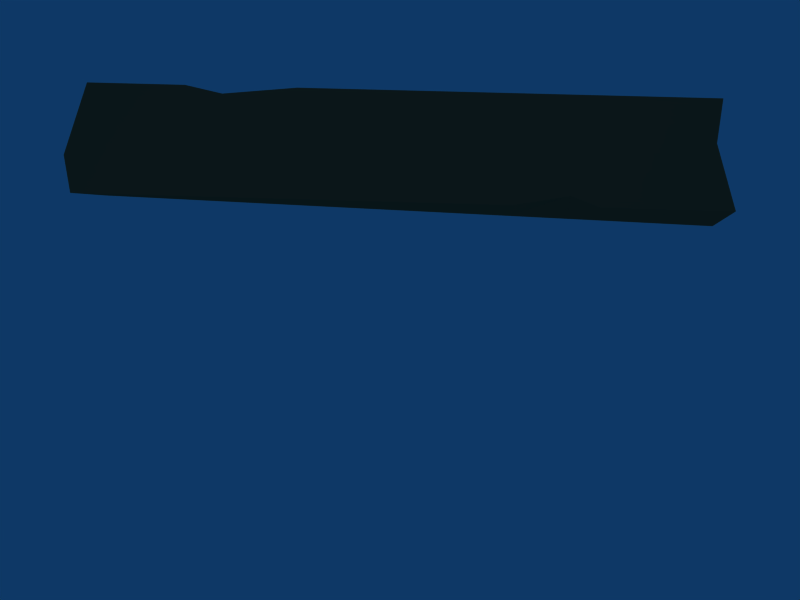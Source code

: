 # Source: cratelabel.blend  (saved by Blender 2.45.0; exported with 4.5.12 LTS)
import bpy
from mathutils import Matrix  # noqa: F401  (used for matrix-valued properties, if any)

bpy.ops.wm.read_factory_settings(use_empty=True)
scene = bpy.context.scene
scene.name = 'Scene'

# ---- collections
col_collection_1 = bpy.data.collections.new('Collection 1'); scene.collection.children.link(col_collection_1)
col_collection_6 = bpy.data.collections.new('Collection 6'); scene.collection.children.link(col_collection_6)
col_collection_10 = bpy.data.collections.new('Collection 10'); scene.collection.children.link(col_collection_10)

# ---- materials (node trees are filled in below, after node groups)
mat_wood = bpy.data.materials.new('wood')
mat_wood.alpha_threshold = 0.0
mat_wood.diffuse_color = (0.5751, 0.3688, 0.2379, 1.0)
mat_wood.roughness = 0.5
mat_wood.specular_intensity = 0.0
mat_wood.line_color = (0.0, 0.0, 0.0, 1.0)
mat_gold_001 = bpy.data.materials.new('Gold.001')
mat_gold_001.alpha_threshold = 0.0
mat_gold_001.diffuse_color = (1.0, 0.8899, 0.0, 1.0)
mat_gold_001.roughness = 0.5
mat_gold_001.specular_intensity = 0.9043
mat_gold_001.line_color = (0.0, 0.0, 0.0, 1.0)

# ---- material node trees

# ---- world
world_world = bpy.data.worlds.new('World'); scene.world = world_world
world_world.color = (0.05656, 0.2208, 0.4)
world_world.use_sun_shadow = False
world_world.sun_shadow_jitter_overblur = 0.0
world_world.cycles.sampling_method = 'MANUAL'
world_world.cycles.sample_map_resolution = 256

# ---- cameras
cam_camera = bpy.data.cameras.new('Camera')
cam_camera.passepartout_alpha = 0.2
cam_camera.clip_end = 100.0
cam_camera.lens = 19.85
cam_camera.ortho_scale = 8.438
cam_camera.show_passepartout = False
cam_camera.show_safe_areas = True
cam_camera.dof.focus_distance = 0.0
cam_camera.dof.aperture_fstop = 128.0

# ---- lights
light_lamp = bpy.data.lights.new('Lamp', 'SPOT')
light_lamp.transmission_factor = 0.0
light_lamp.energy = 88.13
light_lamp.shadow_buffer_clip_start = 0.5
light_lamp.shadow_soft_size = 1.0
light_lamp.shadow_maximum_resolution = 0.006
light_lamp.use_absolute_resolution = True
light_lamp.cycles.use_multiple_importance_sampling = False
light_spot = bpy.data.lights.new('Spot', 'POINT')
light_spot.transmission_factor = 0.0
light_spot.cutoff_distance = 30.0
light_spot.energy = 100.0
light_spot.shadow_buffer_clip_start = 1.001
light_spot.shadow_soft_size = 1.0
light_spot.shadow_maximum_resolution = 0.006
light_spot.use_absolute_resolution = True
light_spot.cycles.use_multiple_importance_sampling = False

# ---- meshes
me_cube_078 = bpy.data.meshes.new('Cube.078')
me_cube_078.from_pydata([(0.8692, 1.87, -0.9833), (1.0, -1.0, -1.0), (-1.0, -1.0, -1.0), (-1.0, 1.87, -0.9371), (0.8523, 1.87, 0.9624), (0.7328, -1.0, 0.9393), (-1.0, -1.0, 0.9393), (-1.0, 1.87, 0.9211), (-0.2523, 1.87, -0.9227), (-0.2, -1.0, -1.0), (0.2188, 1.87, 0.9843), (0.1402, -1.0, 0.9393), (0.8549, 1.87, 0.6608), (0.7742, -1.0, 0.6387), (-1.0, -1.0, 0.6387), (-1.0, 1.87, 0.6331), (0.08744, -1.0, 0.6387), (0.1458, 1.87, 0.6887), (0.8559, 1.87, 0.5457), (0.79, -1.0, 0.524), (-1.0, -1.0, 0.524), (-0.8697, 1.87, 0.5232), (0.06731, -1.0, 0.524), (0.1179, 1.87, 0.5759), (0.8579, 1.87, 0.3164), (0.8215, -1.0, 0.2954), (-1.0, -1.0, 0.2954), (-1.0, 1.87, 0.3041), (0.02722, -1.0, 0.2954), (0.06236, 1.87, 0.3511), (0.6888, 1.87, -0.5024), (0.934, -1.0, -0.5207), (-1.0, -1.0, -0.5207), (-1.0, 1.87, -0.4779), (-0.1159, -1.0, -0.5207), (-0.1359, 1.87, -0.4514), (0.8658, 1.87, -0.589), (0.9458, -1.0, -0.607), (-1.0, -1.0, -0.607), (-1.0, 1.87, -0.5605), (-0.1311, -1.0, -0.607), (-0.1568, 1.87, -0.5362), (0.8636, 1.87, -0.3346), (0.9109, -1.0, -0.3534), (-1.0, -1.0, -0.3534), (-1.0, 1.87, -0.3176), (-0.08658, -1.0, -0.3534), (-0.09524, 1.87, -0.2869)], [], [(8, 0, 1, 9), (9, 2, 3, 8), (4, 10, 11, 5), (10, 7, 6, 11), (12, 4, 5, 13), (14, 6, 7, 15), (11, 16, 13, 5), (6, 14, 16, 11), (17, 10, 4, 12), (15, 7, 10, 17), (18, 12, 13, 19), (20, 14, 15, 21), (16, 22, 19, 13), (14, 20, 22, 16), (23, 17, 12, 18), (21, 15, 17, 23), (24, 18, 19, 25), (26, 20, 21, 27), (22, 28, 25, 19), (20, 26, 28, 22), (29, 23, 18, 24), (27, 21, 23, 29), (0, 36, 37, 1), (36, 30, 31, 37), (2, 38, 39, 3), (38, 32, 33, 39), (34, 40, 37, 31), (40, 9, 1, 37), (32, 38, 40, 34), (38, 2, 9, 40), (36, 0, 8, 41), (41, 35, 30, 36), (3, 39, 41, 8), (39, 33, 35, 41), (30, 42, 43, 31), (42, 24, 25, 43), (32, 44, 45, 33), (44, 26, 27, 45), (28, 46, 43, 25), (46, 34, 31, 43), (26, 44, 46, 28), (44, 32, 34, 46), (35, 47, 42, 30), (47, 29, 24, 42), (33, 45, 47, 35), (45, 27, 29, 47)])
me_cube_078.materials.append(mat_wood)
me_cube_078.use_remesh_preserve_volume = False
me_cube_078.use_remesh_preserve_attributes = False
me_cube_078.use_mirror_vertex_groups = False
me_cube_078.update()
me_circle_005 = bpy.data.meshes.new('Circle.005')
me_circle_005.from_pydata([(-0.9676, 0.2311, -1.016e-07), (-1.131, 0.1634, 1.368e-07), (-1.199, 1.297e-08, -3.4e-07), (-1.131, -0.1634, 1.368e-07), (-0.9676, -0.2311, -1.016e-07), (-0.8042, -0.1634, -1.016e-07), (-0.7365, 1.132e-10, -1.016e-07), (-0.8042, 0.1634, -1.016e-07), (-1.549, 0.2311, -1.454e-07), (-1.712, 0.1634, 9.297e-08), (-1.78, 1.297e-08, -3.839e-07), (-1.712, -0.1634, 9.297e-08), (-1.549, -0.2311, -1.454e-07), (-1.385, -0.1634, -1.454e-07), (-1.318, 1.132e-10, -1.454e-07), (-1.385, 0.1634, -1.454e-07), (-0.9676, 0.2311, -0.8044), (-0.8042, 0.1634, -0.8044), (-1.131, 0.1634, -0.8044), (-1.199, -1.456e-08, -0.8044), (-1.131, -0.1634, -0.8044), (-0.9676, -0.2311, -0.8044), (-0.8042, -0.1634, -0.8044), (-0.7365, -2.742e-08, -0.8044), (-1.549, 0.2311, -0.676), (-1.385, 0.1634, -0.676), (-1.712, 0.1634, -0.676), (-1.78, -1.017e-08, -0.676), (-1.712, -0.1634, -0.676), (-1.549, -0.2311, -0.676), (-1.385, -0.1634, -0.676), (-1.318, -2.303e-08, -0.676), (-1.549, -2.495e-08, -0.676), (-0.9676, -2.587e-08, -0.8044), (0.3645, 0.1634, -0.1634), (0.3645, 1.132e-10, -0.2311), (0.3645, -0.1634, -0.1634), (0.3645, -0.2311, 1.182e-07), (0.3645, -0.1634, 0.1634), (0.3645, 1.297e-08, 0.2311), (0.3645, 0.1634, 0.1634), (0.3645, 0.2311, 5.86e-08), (-1.978, 0.1634, -0.1634), (-1.978, 1.132e-10, -0.2311), (-1.978, -0.1634, -0.1634), (-1.978, -0.2311, -5.866e-08), (-1.978, -0.1634, 0.1634), (-1.978, 1.297e-08, 0.2311), (-1.978, 0.1634, 0.1634), (-1.978, 0.2311, -1.183e-07), (1.584, -0.1634, 1.02e-07), (1.747, -0.2311, 1.355e-07), (1.978, 1.297e-08, 1.748e-07), (1.692, 0.2311, -0.2747), (1.843, 0.1634, -0.3373), (1.906, -1.935e-09, -0.3632), (1.843, -0.1634, -0.3373), (1.692, -0.2311, -0.2747), (1.542, -0.1634, -0.2122), (1.479, -7.533e-09, -0.1863), (1.542, 0.1634, -0.2122), (1.421, 0.1634, -0.3921), (1.373, -1.655e-08, -0.3443), (1.421, -0.1634, -0.3921), (1.537, -0.2311, -0.5077), (1.652, -0.1634, -0.6232), (1.7, -1.951e-08, -0.671), (1.652, 0.1634, -0.6232), (1.537, 0.2311, -0.5077), (1.304, 0.2311, -0.6633), (1.366, 0.1634, -0.8142), (1.392, -3.709e-08, -0.8768), (1.366, -0.1634, -0.8142), (1.304, -0.2311, -0.6633), (1.241, -0.1634, -0.5123), (1.215, -2.557e-08, -0.4498), (1.241, 0.1634, -0.5123), (1.029, 0.1634, -0.5546), (1.029, -3.322e-08, -0.4869), (1.029, -0.1634, -0.5546), (1.029, -0.2311, -0.7179), (1.029, -0.1634, -0.8813), (1.029, -5.2e-08, -0.949), (1.029, 0.1634, -0.8813), (1.029, 0.2311, -0.7179), (0.7544, 0.2311, -0.6633), (0.6919, 0.1634, -0.8142), (0.666, -6.195e-08, -0.8768), (0.6919, -0.1634, -0.8142), (0.7544, -0.2311, -0.6633), (0.8169, -0.1634, -0.5123), (0.8428, -3.833e-08, -0.4498), (0.8169, 0.1634, -0.5123), (0.637, 0.1634, -0.3921), (0.6849, -4.012e-08, -0.3443), (0.637, -0.1634, -0.3921), (0.5215, -0.2311, -0.5077), (0.406, -0.1634, -0.6232), (0.3581, -6.545e-08, -0.671), (0.406, 0.1634, -0.6232), (0.5215, 0.2311, -0.5077), (0.3659, 0.2311, -0.2747), (0.2149, 0.1634, -0.3373), (0.1524, -6.195e-08, -0.3632), (0.2149, -0.1634, -0.3373), (0.3659, -0.2311, -0.2747), (0.5168, -0.1634, -0.2122), (0.5793, -3.833e-08, -0.1863), (0.5168, 0.1634, -0.2122), (0.4746, 0.1634, 1.037e-07), (0.5423, -3.322e-08, 9.88e-08), (0.4746, -0.1634, 1.338e-07), (0.3112, -0.2311, 9.286e-08), (0.1478, -0.1634, 3.689e-08), (0.08017, -5.2e-08, -4.081e-08), (0.1478, 0.1634, 1.11e-08), (0.3112, 0.2311, 1.305e-09), (0.3659, 0.2311, 0.2747), (0.2149, 0.1634, 0.3373), (0.1524, -3.709e-08, 0.3632), (0.2149, -0.1634, 0.3373), (0.3659, -0.2311, 0.2747), (0.5168, -0.1634, 0.2122), (0.5793, -2.557e-08, 0.1863), (0.5168, 0.1634, 0.2122), (0.637, 0.1634, 0.3921), (0.6849, -1.655e-08, 0.3443), (0.637, -0.1634, 0.3921), (0.5215, -0.2311, 0.5077), (0.406, -0.1634, 0.6232), (0.3581, -1.951e-08, 0.671), (0.406, 0.1634, 0.6232), (0.5215, 0.2311, 0.5077), (0.7544, 0.2311, 0.6633), (0.6919, 0.1634, 0.8142), (0.666, -1.935e-09, 0.8768), (0.6919, -0.1634, 0.8142), (0.7544, -0.2311, 0.6633), (0.8169, -0.1634, 0.5123), (0.8428, -7.533e-09, 0.4498), (0.8169, 0.1634, 0.5123), (1.029, 0.1634, 0.5546), (1.029, 1.132e-10, 0.4869), (1.029, -0.1634, 0.5546), (1.029, -0.2311, 0.7179), (1.029, -0.1634, 0.8813), (1.029, 1.297e-08, 0.949), (1.029, 0.1634, 0.8813), (1.029, 0.2311, 0.7179), (1.304, 0.2311, 0.6633), (1.366, 0.1634, 0.8142), (1.392, 2.293e-08, 0.8768), (1.366, -0.1634, 0.8142), (1.304, -0.2311, 0.6633), (1.241, -0.1634, 0.5123), (1.215, 5.222e-09, 0.4498), (1.241, 0.1634, 0.5123), (1.421, 0.1634, 0.3921), (1.373, 7.016e-09, 0.3443), (1.421, -0.1634, 0.3921), (1.537, -0.2311, 0.5077), (1.652, -0.1634, 0.6232), (1.7, 2.642e-08, 0.671), (1.652, 0.1634, 0.6232), (1.537, 0.2311, 0.5077), (1.692, 0.2311, 0.2747), (1.843, 0.1634, 0.3373), (1.906, 2.293e-08, 0.3632), (1.843, -0.1634, 0.3373), (1.692, -0.2311, 0.2747), (1.542, -0.1634, 0.2122), (1.479, 5.222e-09, 0.1863), (1.542, 0.1634, 0.2122), (1.584, 0.1634, 1.224e-08), (1.516, 1.132e-10, 1.637e-09), (1.91, -0.1634, -7.029e-09), (1.91, 0.1634, -3.283e-08), (1.747, 0.2311, 1.662e-08), (-1.549, 0.2311, -0.6346), (-1.385, 0.1634, -0.6346), (-1.712, 0.1634, -0.6346), (-1.78, -8.754e-09, -0.6346), (-1.712, -0.1634, -0.6346), (-1.549, -0.2311, -0.6346), (-1.385, -0.1634, -0.6346), (-1.318, -2.161e-08, -0.6346), (-0.9676, 0.2311, -0.7728), (-0.8042, 0.1634, -0.7728), (-1.131, 0.1634, -0.7728), (-1.199, -1.348e-08, -0.7728), (-1.131, -0.1634, -0.7728), (-0.9676, -0.2311, -0.7728), (-0.8042, -0.1634, -0.7728), (-0.7365, -2.634e-08, -0.7728), (-0.9676, 0.2311, -0.0268), (-0.8042, 0.1634, -0.0268), (-1.131, 0.1634, -0.0268), (-1.199, 1.205e-08, -0.0268), (-1.131, -0.1634, -0.0268), (-0.9676, -0.2311, -0.0268), (-0.8042, -0.1634, -0.0268), (-0.7365, -8.043e-10, -0.0268), (-1.549, 0.2311, -0.02982), (-1.385, 0.1634, -0.02982), (-1.712, 0.1634, -0.02982), (-1.78, 1.195e-08, -0.02982), (-1.712, -0.1634, -0.02982), (-1.549, -0.2311, -0.02982), (-1.385, -0.1634, -0.02982), (-1.318, -9.075e-10, -0.02982), (-1.978, 7.451e-09, -1.192e-07), (-1.978, 5.588e-09, -1.192e-07), (-1.978, 7.451e-09, -1.192e-07), (-1.978, 7.451e-09, -1.228e-07), (-1.978, 7.451e-09, -1.192e-07), (-1.978, 5.588e-09, -1.192e-07), (-1.978, 7.451e-09, -1.192e-07), (-1.978, 7.451e-09, -1.228e-07), (-1.943, 1.132e-10, -0.2311), (-1.943, 0.1634, -0.1634), (-1.943, -0.1634, -0.1634), (-1.943, -0.2311, -5.601e-08), (-1.943, -0.1634, 0.1634), (-1.943, 1.297e-08, 0.2311), (-1.943, 0.1634, 0.1634), (-1.943, 0.2311, -1.156e-07)], [], [(25, 24, 32), (26, 24, 32), (27, 26, 32), (28, 27, 32), (29, 28, 32), (30, 29, 32), (31, 30, 32), (25, 31, 32), (17, 16, 33), (18, 16, 33), (19, 18, 33), (20, 19, 33), (21, 20, 33), (22, 21, 33), (23, 22, 33), (17, 23, 33), (177, 173, 60, 53), (177, 176, 54, 53), (176, 52, 55, 54), (52, 175, 56, 55), (175, 51, 57, 56), (51, 50, 58, 57), (50, 174, 59, 58), (174, 173, 60, 59), (59, 60, 61, 62), (58, 59, 62, 63), (57, 58, 63, 64), (56, 57, 64, 65), (55, 56, 65, 66), (54, 55, 66, 67), (53, 54, 67, 68), (53, 60, 61, 68), (68, 61, 76, 69), (68, 67, 70, 69), (67, 66, 71, 70), (66, 65, 72, 71), (65, 64, 73, 72), (64, 63, 74, 73), (63, 62, 75, 74), (62, 61, 76, 75), (75, 76, 77, 78), (74, 75, 78, 79), (73, 74, 79, 80), (72, 73, 80, 81), (71, 72, 81, 82), (70, 71, 82, 83), (69, 70, 83, 84), (69, 76, 77, 84), (84, 77, 92, 85), (84, 83, 86, 85), (83, 82, 87, 86), (82, 81, 88, 87), (81, 80, 89, 88), (80, 79, 90, 89), (79, 78, 91, 90), (78, 77, 92, 91), (91, 92, 93, 94), (90, 91, 94, 95), (89, 90, 95, 96), (88, 89, 96, 97), (87, 88, 97, 98), (86, 87, 98, 99), (85, 86, 99, 100), (85, 92, 93, 100), (100, 93, 108, 101), (100, 99, 102, 101), (99, 98, 103, 102), (98, 97, 104, 103), (97, 96, 105, 104), (96, 95, 106, 105), (95, 94, 107, 106), (94, 93, 108, 107), (107, 108, 109, 110), (106, 107, 110, 111), (105, 106, 111, 112), (104, 105, 112, 113), (103, 104, 113, 114), (102, 103, 114, 115), (101, 102, 115, 116), (101, 108, 109, 116), (116, 109, 124, 117), (116, 115, 118, 117), (115, 114, 119, 118), (114, 113, 120, 119), (113, 112, 121, 120), (112, 111, 122, 121), (111, 110, 123, 122), (110, 109, 124, 123), (123, 124, 125, 126), (122, 123, 126, 127), (121, 122, 127, 128), (120, 121, 128, 129), (119, 120, 129, 130), (118, 119, 130, 131), (117, 118, 131, 132), (117, 124, 125, 132), (132, 125, 140, 133), (132, 131, 134, 133), (131, 130, 135, 134), (130, 129, 136, 135), (129, 128, 137, 136), (128, 127, 138, 137), (127, 126, 139, 138), (126, 125, 140, 139), (139, 140, 141, 142), (138, 139, 142, 143), (137, 138, 143, 144), (136, 137, 144, 145), (135, 136, 145, 146), (134, 135, 146, 147), (133, 134, 147, 148), (133, 140, 141, 148), (148, 141, 156, 149), (148, 147, 150, 149), (147, 146, 151, 150), (146, 145, 152, 151), (145, 144, 153, 152), (144, 143, 154, 153), (143, 142, 155, 154), (142, 141, 156, 155), (155, 156, 157, 158), (154, 155, 158, 159), (153, 154, 159, 160), (152, 153, 160, 161), (151, 152, 161, 162), (150, 151, 162, 163), (149, 150, 163, 164), (149, 156, 157, 164), (164, 157, 172, 165), (164, 163, 166, 165), (163, 162, 167, 166), (162, 161, 168, 167), (161, 160, 169, 168), (160, 159, 170, 169), (159, 158, 171, 170), (158, 157, 172, 171), (171, 172, 173, 174), (170, 171, 174, 50), (169, 170, 50, 51), (168, 169, 51, 175), (167, 168, 175, 52), (166, 167, 52, 176), (165, 166, 176, 177), (165, 172, 173, 177), (178, 24, 25, 179), (178, 24, 26, 180), (180, 26, 27, 181), (181, 27, 28, 182), (182, 28, 29, 183), (183, 29, 30, 184), (184, 30, 31, 185), (185, 31, 25, 179), (186, 16, 17, 187), (186, 16, 18, 188), (188, 18, 19, 189), (189, 19, 20, 190), (190, 20, 21, 191), (191, 21, 22, 192), (192, 22, 23, 193), (193, 23, 17, 187), (0, 194, 195, 7), (194, 186, 187, 195), (0, 194, 196, 1), (194, 186, 188, 196), (1, 196, 197, 2), (196, 188, 189, 197), (2, 197, 198, 3), (197, 189, 190, 198), (3, 198, 199, 4), (198, 190, 191, 199), (4, 199, 200, 5), (199, 191, 192, 200), (5, 200, 201, 6), (200, 192, 193, 201), (6, 201, 195, 7), (201, 193, 187, 195), (8, 202, 203, 15), (202, 178, 179, 203), (8, 202, 204, 9), (202, 178, 180, 204), (9, 204, 205, 10), (204, 180, 181, 205), (10, 205, 206, 11), (205, 181, 182, 206), (11, 206, 207, 12), (206, 182, 183, 207), (12, 207, 208, 13), (207, 183, 184, 208), (13, 208, 209, 14), (208, 184, 185, 209), (14, 209, 203, 15), (209, 185, 179, 203), (42, 43, 211, 210), (44, 43, 211, 212), (45, 44, 212, 213), (46, 45, 213, 214), (47, 46, 214, 215), (48, 47, 215, 216), (49, 48, 216, 217), (49, 42, 210, 217), (35, 218, 219, 34), (218, 43, 42, 219), (35, 218, 220, 36), (218, 43, 44, 220), (36, 220, 221, 37), (220, 44, 45, 221), (37, 221, 222, 38), (221, 45, 46, 222), (38, 222, 223, 39), (222, 46, 47, 223), (39, 223, 224, 40), (223, 47, 48, 224), (40, 224, 225, 41), (224, 48, 49, 225), (34, 219, 225, 41), (219, 42, 49, 225)])
me_circle_005.polygons.foreach_set('use_smooth', [True] * 216)
me_circle_005.materials.append(mat_gold_001)
me_circle_005.use_remesh_preserve_volume = False
me_circle_005.use_remesh_preserve_attributes = False
me_circle_005.use_mirror_vertex_groups = False
me_circle_005.update()

# ---- objects
ob_cube_002 = bpy.data.objects.new('Cube.002', me_cube_078)
ob_circle_007 = bpy.data.objects.new('Circle.007', me_circle_005)
ob_lamp_001 = bpy.data.objects.new('Lamp.001', light_lamp)
ob_lamp = bpy.data.objects.new('Lamp', light_spot)
ob_camera = bpy.data.objects.new('Camera', cam_camera)

# ---- transforms, parenting, visibility, modifiers, constraints
ob_cube_002.location = (0.008892, 0.3322, 1.94)
ob_cube_002.rotation_euler = (-3.142, 1.6, -8.106e-09)
ob_cube_002.scale = (0.6937, 0.1652, 3.963)
ob_cube_002.lock_rotations_4d = False
ob_cube_002.empty_display_type = 'ARROWS'
ob_cube_002.color = (0.0, 0.0, 0.0, 1.0)
ob_cube_002.lineart.crease_threshold = 0.0
ob_circle_007.location = (47.68, 2.046, 0.06331)
ob_circle_007.rotation_euler = (-2.646, -1.571, 0.0)
ob_circle_007.scale = (0.5342, 0.5342, 0.5342)
ob_circle_007.track_axis = 'NEG_X'
ob_circle_007.lock_rotations_4d = False
ob_circle_007.empty_display_type = 'ARROWS'
ob_circle_007.color = (0.0, 0.0, 0.0, 1.0)
ob_circle_007.lineart.crease_threshold = 0.0
_m = ob_circle_007.modifiers.new('Subsurf', 'SUBSURF')
_m.uv_smooth = 'PRESERVE_CORNERS'
_m.quality = 2
_m.levels = 2
ob_lamp_001.location = (1.124, -14.12, 0.7633)
ob_lamp_001.rotation_euler = (1.452, -1.614e-17, 0.04829)
ob_lamp_001.lock_rotations_4d = False
ob_lamp_001.empty_display_type = 'ARROWS'
ob_lamp_001.color = (0.0, 0.0, 0.0, 1.0)
ob_lamp_001.lineart.crease_threshold = 0.0
ob_lamp.location = (-6.192, -10.71, 13.71)
ob_lamp.rotation_euler = (0.6503, 0.05522, 1.866)
ob_lamp.lock_rotations_4d = False
ob_lamp.empty_display_type = 'ARROWS'
ob_lamp.color = (0.0, 0.0, 0.0, 0.0)
ob_lamp.lineart.crease_threshold = 0.0
ob_camera.location = (0.03798, -5.089, 0.2273)
ob_camera.rotation_euler = (1.567, 0.00175, 0.005439)
ob_camera.lock_rotations_4d = False
ob_camera.empty_display_type = 'ARROWS'
ob_camera.color = (0.0, 0.0, 0.0, 0.0)
ob_camera.display_type = 'WIRE'
ob_camera.lineart.crease_threshold = 0.0

# ---- collection membership
col_collection_1.objects.link(ob_cube_002)
col_collection_6.objects.link(ob_circle_007)
col_collection_10.objects.link(ob_lamp_001)
col_collection_10.objects.link(ob_lamp)
col_collection_10.objects.link(ob_camera)

# ---- scene / render settings (as saved in the file)
scene.camera = ob_camera
scene.frame_start = 1; scene.frame_end = 250; scene.frame_set(11)
scene.render.engine = 'BLENDER_EEVEE_NEXT'
scene.render.image_settings.compression = 90
scene.render.resolution_x = 800
scene.render.resolution_y = 600
scene.render.pixel_aspect_x = 100.0
scene.render.pixel_aspect_y = 100.0
scene.render.fps = 25
scene.render.dither_intensity = 0.0
scene.render.use_compositing = False
scene.render.use_sequencer = False
scene.render.bake_margin = 2
scene.render.bake_bias = 0.0
scene.render.use_stamp_time = False
scene.render.use_stamp_date = False
scene.render.use_stamp_frame = False
scene.render.use_stamp_camera = False
scene.render.use_stamp_scene = False
scene.render.use_stamp_filename = False
scene.render.use_stamp_render_time = False
scene.render.stamp_font_size = 0
scene.cycles.use_denoising = False
scene.cycles.samples = 10
scene.cycles.sampling_pattern = 'TABULATED_SOBOL'
scene.cycles.light_sampling_threshold = 0.0
scene.cycles.use_adaptive_sampling = False
scene.cycles.use_light_tree = False
scene.cycles.blur_glossy = 0.0
scene.cycles.volume_bounces = 1
scene.cycles.pixel_filter_type = 'GAUSSIAN'
scene.cycles.sample_clamp_indirect = 0.0
scene.view_settings.view_transform = 'Raw'
bpy.context.view_layer.update()
